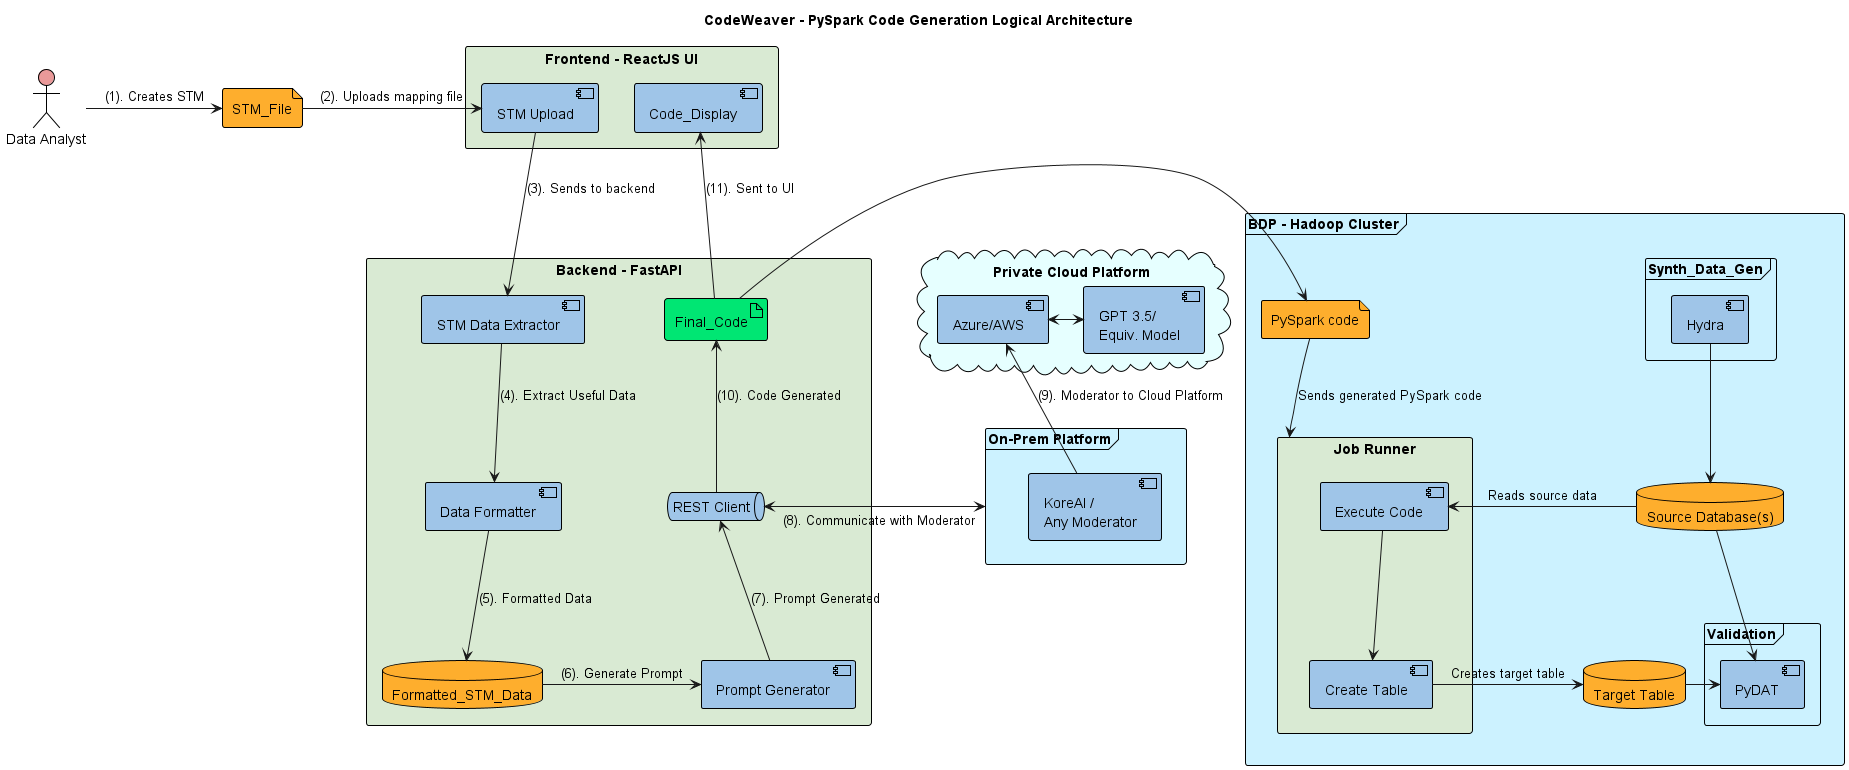

The diagram above was rendered by PlantUML. Its source (embedded in the PNG):
@startuml

'https://plantuml.com/deployment-diagram
title CodeWeaver - PySpark Code Generation Logical Architecture

'!includeurl plantuml.sketchtl.art/code/UML/Simple_Standard_Colors.puml


'card card [
'<i><color:blue>Technology Stack</color></i>
'====
'User Interface
'----
'ReactJS: React 18, NodeJS 16
'....
'HTML
'....
'CSS
'====
'Backend
'----
'Python: Version 11
'....
'FastAPI
'====
'AI Modeling
'----
'Azure OpenAI
'....
'Kore.ai
']


actor User as "Data Analyst"

file STM_File

rectangle UI as "Frontend - ReactJS UI"  {
    component Uploader as "STM Upload"
    component Code_Display
}

rectangle Preprocessor as "Backend - FastAPI" {
    component Extractor as "STM Data Extractor"
    component Formatter as "Data Formatter"

    database Formatted_STM_Data

    component Prompt_Gen as "Prompt Generator"

'    folder Prompt_Engineering as "Prompt Engineering" {
'
'    '    artifact Context as "Contextual Information"
'    '    artifact Code_Templates as "Code Templates"
'    '    component Evaluation as "Code Quality Evaluation"
'    }

    queue REST_Client as "REST Client"

    artifact Final_Code
}


cloud Cloud_Platform as "Private Cloud Platform" {
    component Azure_Cloud as "Azure/AWS"
    component OpenAI as "GPT 3.5/\nEquiv. Model"
}




frame Local_AI_Model as "On-Prem Platform" {
    component Kore_AI as "KoreAI /\nAny Moderator"
}
'frame Local_AI_Model as "Local Generative AI Pipeline" {
'
''    rectangle GenAI_Module as "Generative Model" {
''        folder Data_Preparation {
''          package STM_To_Code_Dataset as "PySpark Code Dataset"
''          collections Training_Dataset
''          collections Validation_Dataset
''          collections Test_Dataset
''        }
''        component AI_Model as "Llama2 or \nSimilar Model"
''
''    }
''
''    STM_To_Code_Dataset -do-> Training_Dataset
''    STM_To_Code_Dataset -do-> Validation_Dataset
''    STM_To_Code_Dataset -do-> Test_Dataset
'
''    Training_Dataset --> AI_Model
''    Generated_Code <-up- AI_Model
''    Generated_Code -up-> AI_Model
'
'    component GenAI_Module as "Generative Model"
'    artifact Generated_Code as "Generated Code"
'
'    GenAI_Module -> Generated_Code
'
'    rectangle Post_Processor {
'        component Analyzer
'    }
'
'    Generated_Code -> Post_Processor : Code Analysis
'    Test_Dataset --> Analyzer
'}


User -> STM_File : (1). Creates STM
STM_File -> Uploader : (2). Uploads mapping file
Uploader --> Extractor : (3). Sends to backend
Extractor -do-> Formatter : (4). Extract Useful Data
Formatter -do-> Formatted_STM_Data : (5). Formatted Data
Formatted_STM_Data -le-> Prompt_Gen : (6). Generate Prompt
Prompt_Gen -up-> REST_Client : (7). Prompt Generated
REST_Client <-> Local_AI_Model : (8). Communicate with Moderator
Kore_AI -up-> Azure_Cloud : (9). Moderator to Cloud Platform
Azure_Cloud <-> OpenAI
REST_Client -up-> Final_Code : (10). Code Generated
Final_Code --> Code_Display : (11). Sent to UI



frame Data_Platform as "BDP - Hadoop Cluster" {
    file Code as "PySpark code"

    rectangle Job_Runner as "Job Runner" {
        component Code_Executor as  "Execute Code"
        component Table_Creator as "Create Table"
        Code_Executor -do-> Table_Creator
    }

    database Target_Database as "Target Table"{
    }

    database Source_Databases as "Source Database(s)" {
    }

    frame Validation{
        component PyDAT
    }

    frame Synth_Data_Gen {
        component Hydra
    }

    Hydra --> Source_Databases
    Code --> Job_Runner : Sends generated PySpark code
    Source_Databases -> Code_Executor : Reads source data
    Table_Creator -> Target_Database : Creates target table
    Source_Databases -> PyDAT
    Target_Database -> PyDAT

}

Final_Code -le-> Code

<style>
actor {
  BackGroundColor #ea9999
  LineThickness 1
  LineColor black
}
agent {
  BackGroundColor #f80c12
  LineThickness 1
  LineColor black
}
artifact {
  BackGroundColor #00e673
  LineThickness 1
  LineColor black
}
boundary {
  BackGroundColor #ee1100
  LineThickness 1
  LineColor black
}
card {
  BackGroundColor #ffbf00
  LineThickness 1
  LineColor black
}
circle {
  BackGroundColor #ff3311
  LineThickness 1
  LineColor black
}
cloud {
  BackGroundColor #e6ffff
  LineThickness 1
  LineColor black
}
collections {
  BackGroundColor #00ffbf
  LineThickness 1
  LineColor black
}
component {
  BackGroundColor #9fc5e8
  LineThickness 1
  LineColor black
}
control {
  BackGroundColor #ff6644
  LineThickness 1
  LineColor black
}
database {
  BackGroundColor #feae2d
  LineThickness 1
  LineColor black
}
entity {
  BackGroundColor #feae2d
  LineThickness 1
  LineColor black
}
file {
  BackGroundColor #feae2d
  LineThickness 1
  LineColor black
}
folder {
  BackGroundColor #ccbb33
  LineThickness 1
  LineColor black
}
frame {
  BackGroundColor #ccf2ff
  LineThickness 1
  LineColor black
}
hexagon {
  BackGroundColor #e1d584
  LineThickness 1
  LineColor black
}
interface {
  BackGroundColor #69d025
  LineThickness 1
  LineColor black
}
label {
  BackGroundColor black
  LineThickness 1
  LineColor black
}
node {
  BackGroundColor #22ccaa
  LineThickness 1
  LineColor black
}
package {
  BackGroundColor #16e9e6
  LineThickness 1
  LineColor black
}
person {
  BackGroundColor #11aabb
  LineThickness 1
  LineColor black
}
queue {
  BackGroundColor #9fc5e8
  LineThickness 1
  LineColor black
}
rectangle {
  BackGroundColor #d9ead3
  LineThickness 1
  LineColor black
}
stack {
  BackGroundColor #3311bb
  LineThickness 1
  LineColor black
}
storage {
  BackGroundColor #3b0cbd
  LineThickness 1
  LineColor black
}
usecase {
  BackGroundColor #442299
  LineThickness 1
  LineColor black
}
</style>


@enduml